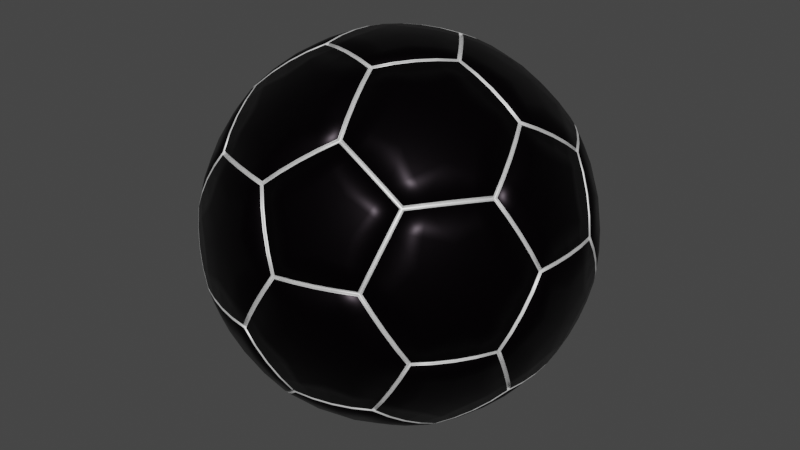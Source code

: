 # Source: darkball.blend  (saved by Blender 2.93.21; exported with 4.5.12 LTS)
import bpy
from mathutils import Matrix  # noqa: F401  (used for matrix-valued properties, if any)

bpy.ops.wm.read_factory_settings(use_empty=True)
scene = bpy.context.scene
scene.name = 'Scene'

# ---- collections
col_collection = bpy.data.collections.new('Collection'); scene.collection.children.link(col_collection)

# ---- materials (node trees are filled in below, after node groups)
mat_white = bpy.data.materials.new('White')
mat_white.use_transparent_shadow = False
mat_dark = bpy.data.materials.new('Dark')
mat_dark.use_transparent_shadow = False

# ---- material node trees
mat_white.use_nodes = True; mat_white.node_tree.nodes.clear()
_N = mat_white.node_tree.nodes; _L = mat_white.node_tree.links
n0 = _N.new('ShaderNodeBsdfPrincipled'); n0.name = 'Principled BSDF'; n0.location = (10, 300)
n0.distribution = 'GGX'
n0.subsurface_method = 'BURLEY'
n0.inputs[1].default_value = 0.5221
n0.inputs[3].default_value = 1.45
n0.inputs[27].default_value = (0.0, 0.0, 0.0, 1.0)
n0.inputs[28].default_value = 1.0
n1 = _N.new('ShaderNodeOutputMaterial'); n1.name = 'Material Output'; n1.location = (300, 300)
_L.new(n0.outputs[0], n1.inputs[0])
n1.is_active_output = True
mat_dark.use_nodes = True; mat_dark.node_tree.nodes.clear()
_N = mat_dark.node_tree.nodes; _L = mat_dark.node_tree.links
n0 = _N.new('ShaderNodeBsdfPrincipled'); n0.name = 'Principled BSDF'; n0.location = (10, 300)
n0.distribution = 'GGX'
n0.subsurface_method = 'BURLEY'
n0.inputs[0].default_value = (0.002579, 0.001071, 0.002459, 1.0)
n0.inputs[1].default_value = 0.8382
n0.inputs[2].default_value = 0.3382
n0.inputs[3].default_value = 1.45
n0.inputs[27].default_value = (0.0, 0.0, 0.0, 1.0)
n0.inputs[28].default_value = 1.0
n1 = _N.new('ShaderNodeOutputMaterial'); n1.name = 'Material Output'; n1.location = (300, 300)
_L.new(n0.outputs[0], n1.inputs[0])
n1.is_active_output = True

# ---- world
world_world = bpy.data.worlds.new('World'); scene.world = world_world
world_world.use_nodes = True; world_world.node_tree.nodes.clear()
_N = world_world.node_tree.nodes; _L = world_world.node_tree.links
n0 = _N.new('ShaderNodeOutputWorld'); n0.name = 'World Output'; n0.location = (300, 300)
n1 = _N.new('ShaderNodeBackground'); n1.name = 'Background'; n1.location = (10, 300)
n1.inputs[0].default_value = (0.05088, 0.05088, 0.05088, 1.0)
_L.new(n1.outputs[0], n0.inputs[0])
n0.is_active_output = True
world_world.color = (0.05088, 0.05088, 0.05088)
world_world.use_sun_shadow = False
world_world.sun_shadow_jitter_overblur = 0.0

# ---- meshes
me_icosphere = bpy.data.meshes.new('Icosphere')
me_icosphere.from_pydata([(-0.2991, -0.002835, -0.8139), (-0.2991, 0.002835, -0.8139), (-0.294, 2.328e-10, -0.8157), (-0.09511, 0.2835, -0.8139), (-0.08972, 0.2853, -0.8139), (-0.09086, 0.2796, -0.8157), (0.2403, 0.1781, -0.8139), (0.2436, 0.1735, -0.8139), (0.2379, 0.1728, -0.8157), (0.2436, -0.1735, -0.8139), (0.2403, -0.1781, -0.8139), (0.2379, -0.1728, -0.8157), (-0.09511, -0.2835, -0.8139), (-0.09086, -0.2796, -0.8157), (-0.08972, -0.2853, -0.8139), (0.7212, -0.1735, -0.4491), (0.7242, -0.1735, -0.4442), (0.7218, -0.1787, -0.4461), (0.7805, -0.347, -0.1491), (0.7791, -0.3516, -0.1461), (0.7779, -0.3516, -0.1521), (0.5751, -0.6323, -0.1461), (0.5712, -0.6351, -0.1491), (0.5747, -0.6312, -0.1521), (0.3888, -0.6351, -0.4442), (0.3879, -0.6323, -0.4491), (0.393, -0.6312, -0.4461), (0.4824, -0.347, -0.6315), (0.4839, -0.3516, -0.6278), (0.4791, -0.3516, -0.6315), (-0.1863, -0.5643, -0.6315), (-0.1809, -0.566, -0.6315), (-0.1848, -0.5688, -0.6278), (0.05786, -0.7395, -0.4491), (0.05879, -0.7423, -0.4442), (0.05304, -0.7417, -0.4461), (-0.0888, -0.8496, -0.1491), (-0.09362, -0.8496, -0.1461), (-0.09397, -0.8485, -0.1521), (-0.4236, -0.7423, -0.1461), (-0.4275, -0.7395, -0.1491), (-0.4227, -0.7417, -0.1521), (-0.4815, -0.5643, -0.4491), (-0.4788, -0.5688, -0.4461), (-0.4839, -0.566, -0.4442), (-0.5942, 0.002835, -0.6315), (-0.5942, -0.002835, -0.6315), (-0.5981, -2.328e-10, -0.6278), (-0.6854, -0.2835, -0.4491), (-0.6878, -0.2853, -0.4442), (-0.689, -0.2796, -0.4461), (-0.8354, -0.1781, -0.1491), (-0.8369, -0.1735, -0.1461), (-0.836, -0.1728, -0.1521), (-0.8369, 0.1735, -0.1461), (-0.8354, 0.1781, -0.1491), (-0.836, 0.1728, -0.1521), (-0.6854, 0.2835, -0.4491), (-0.689, 0.2796, -0.4461), (-0.6878, 0.2853, -0.4442), (-0.1809, 0.566, -0.6315), (-0.1863, 0.5643, -0.6315), (-0.1848, 0.5688, -0.6278), (-0.4815, 0.5643, -0.4491), (-0.4839, 0.566, -0.4442), (-0.4788, 0.5688, -0.4461), (-0.4275, 0.7395, -0.1491), (-0.4236, 0.7423, -0.1461), (-0.4227, 0.7417, -0.1521), (-0.09362, 0.8496, -0.1461), (-0.0888, 0.8496, -0.1491), (-0.09397, 0.8485, -0.1521), (0.05786, 0.7395, -0.4491), (0.05304, 0.7417, -0.4461), (0.05879, 0.7423, -0.4442), (0.7242, 0.1735, -0.4442), (0.7212, 0.1735, -0.4491), (0.7218, 0.1787, -0.4461), (0.4824, 0.347, -0.6315), (0.4791, 0.3516, -0.6315), (0.4839, 0.3516, -0.6278), (0.3879, 0.6323, -0.4491), (0.3888, 0.6351, -0.4442), (0.393, 0.6312, -0.4461), (0.5712, 0.6351, -0.1491), (0.5751, 0.6323, -0.1461), (0.5747, 0.6312, -0.1521), (0.7805, 0.347, -0.1491), (0.7779, 0.3516, -0.1521), (0.7791, 0.3516, -0.1461), (0.0888, -0.8496, 0.1491), (0.09362, -0.8496, 0.1461), (0.09397, -0.8485, 0.1521), (0.4236, -0.7423, 0.1461), (0.4275, -0.7395, 0.1491), (0.4227, -0.7417, 0.1521), (0.4839, -0.566, 0.4442), (0.4815, -0.5643, 0.4491), (0.4788, -0.5688, 0.4461), (0.1863, -0.5643, 0.6315), (0.1809, -0.566, 0.6315), (0.1848, -0.5688, 0.6278), (-0.05879, -0.7423, 0.4442), (-0.05304, -0.7417, 0.4461), (-0.05786, -0.7395, 0.4491), (-0.7805, -0.347, 0.1491), (-0.7791, -0.3516, 0.1461), (-0.7779, -0.3516, 0.1521), (-0.5751, -0.6323, 0.1461), (-0.5712, -0.6351, 0.1491), (-0.5747, -0.6312, 0.1521), (-0.3888, -0.6351, 0.4442), (-0.3879, -0.6323, 0.4491), (-0.393, -0.6312, 0.4461), (-0.4791, -0.3516, 0.6315), (-0.4824, -0.347, 0.6315), (-0.4839, -0.3516, 0.6278), (-0.7242, -0.1735, 0.4442), (-0.7218, -0.1787, 0.4461), (-0.7212, -0.1735, 0.4491), (-0.5712, 0.6351, 0.1491), (-0.5751, 0.6323, 0.1461), (-0.5747, 0.6312, 0.1521), (-0.7791, 0.3516, 0.1461), (-0.7805, 0.347, 0.1491), (-0.7779, 0.3516, 0.1521), (-0.7242, 0.1735, 0.4442), (-0.7212, 0.1735, 0.4491), (-0.7218, 0.1787, 0.4461), (-0.4824, 0.347, 0.6315), (-0.4791, 0.3516, 0.6315), (-0.4839, 0.3516, 0.6278), (-0.3888, 0.6351, 0.4442), (-0.393, 0.6312, 0.4461), (-0.3879, 0.6323, 0.4491), (0.4275, 0.7395, 0.1491), (0.4236, 0.7423, 0.1461), (0.4227, 0.7417, 0.1521), (0.09362, 0.8496, 0.1461), (0.0888, 0.8496, 0.1491), (0.09397, 0.8485, 0.1521), (-0.05879, 0.7423, 0.4442), (-0.05786, 0.7395, 0.4491), (-0.05304, 0.7417, 0.4461), (0.1809, 0.566, 0.6315), (0.1863, 0.5643, 0.6315), (0.1848, 0.5688, 0.6278), (0.4839, 0.566, 0.4442), (0.4788, 0.5688, 0.4461), (0.4815, 0.5643, 0.4491), (0.8354, -0.1781, 0.1491), (0.8369, -0.1735, 0.1461), (0.836, -0.1728, 0.1521), (0.8369, 0.1735, 0.1461), (0.8354, 0.1781, 0.1491), (0.836, 0.1728, 0.1521), (0.6878, 0.2853, 0.4442), (0.6854, 0.2835, 0.4491), (0.689, 0.2796, 0.4461), (0.5942, 0.002835, 0.6315), (0.5942, -0.002835, 0.6315), (0.5981, -2.328e-10, 0.6278), (0.6878, -0.2853, 0.4442), (0.689, -0.2796, 0.4461), (0.6854, -0.2835, 0.4491), (0.08972, -0.2853, 0.8139), (0.09511, -0.2835, 0.8139), (0.09086, -0.2796, 0.8157), (0.2991, -0.002835, 0.8139), (0.2991, 0.002835, 0.8139), (0.294, 2.328e-10, 0.8157), (0.09511, 0.2835, 0.8139), (0.08972, 0.2853, 0.8139), (0.09086, 0.2796, 0.8157), (-0.2403, 0.1781, 0.8139), (-0.2436, 0.1735, 0.8139), (-0.2379, 0.1728, 0.8157), (-0.2403, -0.1781, 0.8139), (-0.2379, -0.1728, 0.8157), (-0.2436, -0.1735, 0.8139), (-0.1147, -0.3192, -0.9116), (-0.3391, -0.01045, -0.9116), (-0.3234, 2.561e-10, -0.9157), (-0.09994, -0.3076, -0.9157), (-0.3391, 0.01045, -0.9116), (-0.1147, 0.3192, -0.9116), (-0.09994, 0.3076, -0.9157), (-0.09484, 0.3257, -0.9116), (0.2682, 0.2077, -0.9116), (0.2617, 0.1901, -0.9157), (0.2804, 0.1908, -0.9116), (0.2804, -0.1908, -0.9116), (0.2617, -0.1901, -0.9157), (0.2682, -0.2077, -0.9116), (-0.09484, -0.3257, -0.9116), (0.5431, -0.3817, -0.7109), (0.8058, -0.1908, -0.5103), (0.8073, -0.2063, -0.4989), (0.5456, -0.3964, -0.6988), (0.8168, -0.1908, -0.4925), (0.8788, -0.3817, -0.1678), (0.869, -0.3964, -0.1755), (0.8733, -0.3986, -0.1568), (0.6489, -0.7074, -0.1568), (0.6456, -0.704, -0.1755), (0.6345, -0.7178, -0.1678), (0.4339, -0.7178, -0.4925), (0.4457, -0.704, -0.4989), (0.4305, -0.7074, -0.5103), (0.5308, -0.3986, -0.7109), (-0.5397, -0.628, -0.5103), (-0.215, -0.628, -0.7109), (-0.2084, -0.6414, -0.6988), (-0.5318, -0.6414, -0.4989), (-0.1952, -0.6345, -0.7109), (0.0675, -0.8253, -0.5103), (0.05325, -0.8315, -0.4989), (0.0709, -0.8358, -0.4925), (-0.09144, -0.9537, -0.1678), (-0.1085, -0.949, -0.1755), (-0.1092, -0.9537, -0.1568), (-0.4722, -0.8358, -0.1568), (-0.4701, -0.8315, -0.1755), (-0.4866, -0.8253, -0.1678), (-0.5486, -0.6345, -0.4925), (-0.7641, 0.3192, -0.5103), (-0.6637, 0.01045, -0.7109), (-0.6744, 3.399e-10, -0.6988), (-0.7744, 0.3076, -0.4989), (-0.6637, -0.01045, -0.7109), (-0.7641, -0.3192, -0.5103), (-0.7744, -0.3076, -0.4989), (-0.7729, -0.3257, -0.4925), (-0.9353, -0.2077, -0.1678), (-0.9361, -0.1901, -0.1755), (-0.9408, -0.1908, -0.1568), (-0.9408, 0.1908, -0.1568), (-0.9361, 0.1901, -0.1755), (-0.9353, 0.2077, -0.1678), (-0.7729, 0.3257, -0.4925), (0.0675, 0.8253, -0.5103), (-0.1952, 0.6345, -0.7109), (-0.2084, 0.6414, -0.6988), (0.05325, 0.8315, -0.4989), (-0.215, 0.628, -0.7109), (-0.5397, 0.628, -0.5103), (-0.5318, 0.6414, -0.4989), (-0.5486, 0.6345, -0.4925), (-0.4866, 0.8253, -0.1678), (-0.4701, 0.8315, -0.1755), (-0.4722, 0.8358, -0.1568), (-0.1092, 0.9537, -0.1568), (-0.1085, 0.949, -0.1755), (-0.09144, 0.9537, -0.1678), (0.0709, 0.8358, -0.4925), (0.8788, 0.3817, -0.1678), (0.8168, 0.1908, -0.4925), (0.8073, 0.2063, -0.4989), (0.869, 0.3964, -0.1755), (0.8058, 0.1908, -0.5103), (0.5431, 0.3817, -0.7109), (0.5456, 0.3964, -0.6988), (0.5308, 0.3986, -0.7109), (0.4305, 0.7074, -0.5103), (0.4457, 0.704, -0.4989), (0.4339, 0.7178, -0.4925), (0.6345, 0.7178, -0.1678), (0.6456, 0.704, -0.1755), (0.6489, 0.7074, -0.1568), (0.8733, 0.3986, -0.1568), (-0.0709, -0.8358, 0.4925), (0.09144, -0.9537, 0.1678), (0.1085, -0.949, 0.1755), (-0.05325, -0.8315, 0.4989), (0.1092, -0.9537, 0.1568), (0.4722, -0.8358, 0.1568), (0.4701, -0.8315, 0.1755), (0.4866, -0.8253, 0.1678), (0.5486, -0.6345, 0.4925), (0.5318, -0.6414, 0.4989), (0.5397, -0.628, 0.5103), (0.215, -0.628, 0.7109), (0.2084, -0.6414, 0.6988), (0.1952, -0.6345, 0.7109), (-0.0675, -0.8253, 0.5103), (-0.8168, -0.1908, 0.4925), (-0.8788, -0.3817, 0.1678), (-0.869, -0.3964, 0.1755), (-0.8073, -0.2063, 0.4989), (-0.8733, -0.3986, 0.1568), (-0.6489, -0.7074, 0.1568), (-0.6456, -0.704, 0.1755), (-0.6345, -0.7178, 0.1678), (-0.4339, -0.7178, 0.4925), (-0.4457, -0.704, 0.4989), (-0.4305, -0.7074, 0.5103), (-0.5308, -0.3986, 0.7109), (-0.5456, -0.3964, 0.6988), (-0.5431, -0.3817, 0.7109), (-0.8058, -0.1908, 0.5103), (-0.4339, 0.7178, 0.4925), (-0.6345, 0.7178, 0.1678), (-0.6456, 0.704, 0.1755), (-0.4457, 0.704, 0.4989), (-0.6489, 0.7074, 0.1568), (-0.8733, 0.3986, 0.1568), (-0.869, 0.3964, 0.1755), (-0.8788, 0.3817, 0.1678), (-0.8168, 0.1908, 0.4925), (-0.8073, 0.2063, 0.4989), (-0.8058, 0.1908, 0.5103), (-0.5431, 0.3817, 0.7109), (-0.5456, 0.3964, 0.6988), (-0.5308, 0.3986, 0.7109), (-0.4305, 0.7074, 0.5103), (0.5486, 0.6345, 0.4925), (0.4866, 0.8253, 0.1678), (0.4701, 0.8315, 0.1755), (0.5318, 0.6414, 0.4989), (0.4722, 0.8358, 0.1568), (0.1092, 0.9537, 0.1568), (0.1085, 0.949, 0.1755), (0.09144, 0.9537, 0.1678), (-0.0709, 0.8358, 0.4925), (-0.05325, 0.8315, 0.4989), (-0.0675, 0.8253, 0.5103), (0.1952, 0.6345, 0.7109), (0.2084, 0.6414, 0.6988), (0.215, 0.628, 0.7109), (0.5397, 0.628, 0.5103), (0.7729, -0.3257, 0.4925), (0.9353, -0.2077, 0.1678), (0.9361, -0.1901, 0.1755), (0.7744, -0.3076, 0.4989), (0.9408, -0.1908, 0.1568), (0.9408, 0.1908, 0.1568), (0.9361, 0.1901, 0.1755), (0.9353, 0.2077, 0.1678), (0.7729, 0.3257, 0.4925), (0.7744, 0.3076, 0.4989), (0.7641, 0.3192, 0.5103), (0.6637, 0.01045, 0.7109), (0.6744, 3.731e-09, 0.6988), (0.6637, -0.01045, 0.7109), (0.7641, -0.3192, 0.5103), (-0.2682, -0.2077, 0.9116), (0.09484, -0.3257, 0.9116), (0.09994, -0.3076, 0.9157), (-0.2617, -0.1901, 0.9157), (0.1147, -0.3192, 0.9116), (0.3391, -0.01045, 0.9116), (0.3234, 2.561e-10, 0.9157), (0.3391, 0.01045, 0.9116), (0.1147, 0.3192, 0.9116), (0.09994, 0.3076, 0.9157), (0.09484, 0.3257, 0.9116), (-0.2682, 0.2077, 0.9116), (-0.2617, 0.1901, 0.9157), (-0.2804, 0.1908, 0.9116), (-0.2804, -0.1908, 0.9116)], [], [(121, 66, 248, 304), (81, 79, 262, 263), (155, 158, 339, 336), (3, 1, 184, 185), (67, 120, 301, 250), (77, 80, 261, 257), (156, 154, 337, 338), (13, 2, 182, 183), (102, 111, 293, 270), (78, 76, 259, 260), (152, 155, 336, 332), (0, 12, 180, 181), (112, 104, 284, 295), (88, 77, 257, 258), (153, 151, 334, 335), (40, 108, 290, 223), (75, 87, 255, 256), (163, 152, 332, 333), (109, 39, 221, 292), (71, 73, 243, 252), (150, 162, 330, 331), (106, 51, 233, 289), (74, 70, 253, 254), (146, 148, 318, 327), (52, 105, 286, 235), (68, 71, 252, 249), (149, 145, 328, 329), (162, 96, 278, 330), (69, 67, 250, 251), (143, 146, 327, 324), (97, 164, 344, 280), (0, 1, 2), (3, 4, 5), (6, 7, 8), (9, 10, 11), (12, 13, 14), (15, 16, 17), (18, 19, 20), (21, 22, 23), (24, 25, 26), (27, 28, 29), (30, 31, 32), (33, 34, 35), (36, 37, 38), (39, 40, 41), (42, 43, 44), (45, 46, 47), (48, 49, 50), (51, 52, 53), (54, 55, 56), (57, 58, 59), (60, 61, 62), (63, 64, 65), (66, 67, 68), (69, 70, 71), (72, 73, 74), (75, 76, 77), (78, 79, 80), (81, 82, 83), (84, 85, 86), (87, 88, 89), (90, 91, 92), (93, 94, 95), (96, 97, 98), (99, 100, 101), (102, 103, 104), (105, 106, 107), (108, 109, 110), (111, 112, 113), (114, 115, 116), (117, 118, 119), (120, 121, 122), (123, 124, 125), (126, 127, 128), (129, 130, 131), (132, 133, 134), (135, 136, 137), (138, 139, 140), (141, 142, 143), (144, 145, 146), (147, 148, 149), (150, 151, 152), (153, 154, 155), (156, 157, 158), (159, 160, 161), (162, 163, 164), (165, 166, 167), (168, 169, 170), (171, 172, 173), (174, 175, 176), (177, 178, 179), (12, 0, 2, 13), (1, 3, 5, 2), (4, 6, 8, 5), (7, 9, 11, 8), (10, 14, 13, 11), (27, 15, 17, 28), (16, 18, 20, 17), (19, 21, 23, 20), (22, 24, 26, 23), (25, 29, 28, 26), (42, 30, 32, 43), (31, 33, 35, 32), (34, 36, 38, 35), (37, 39, 41, 38), (40, 44, 43, 41), (57, 45, 47, 58), (46, 48, 50, 47), (49, 51, 53, 50), (52, 54, 56, 53), (55, 59, 58, 56), (72, 60, 62, 73), (61, 63, 65, 62), (64, 66, 68, 65), (67, 69, 71, 68), (70, 74, 73, 71), (87, 75, 77, 88), (76, 78, 80, 77), (79, 81, 83, 80), (82, 84, 86, 83), (85, 89, 88, 86), (102, 90, 92, 103), (91, 93, 95, 92), (94, 96, 98, 95), (97, 99, 101, 98), (100, 104, 103, 101), (117, 105, 107, 118), (106, 108, 110, 107), (109, 111, 113, 110), (112, 114, 116, 113), (115, 119, 118, 116), (132, 120, 122, 133), (121, 123, 125, 122), (124, 126, 128, 125), (127, 129, 131, 128), (130, 134, 133, 131), (147, 135, 137, 148), (136, 138, 140, 137), (139, 141, 143, 140), (142, 144, 146, 143), (145, 149, 148, 146), (162, 150, 152, 163), (151, 153, 155, 152), (154, 156, 158, 155), (157, 159, 161, 158), (160, 164, 163, 161), (177, 165, 167, 178), (166, 168, 170, 167), (169, 171, 173, 170), (172, 174, 176, 173), (175, 179, 178, 176), (45, 1, 0, 46), (14, 31, 30, 12), (44, 49, 48, 42), (9, 27, 29, 10), (24, 34, 33, 25), (75, 16, 15, 76), (6, 79, 78, 7), (60, 4, 3, 61), (59, 64, 63, 57), (74, 82, 81, 72), (90, 37, 36, 91), (21, 94, 93, 22), (150, 19, 18, 151), (89, 154, 153, 87), (164, 97, 96, 162), (105, 52, 51, 106), (39, 109, 108, 40), (104, 112, 111, 102), (120, 67, 66, 121), (54, 124, 123, 55), (119, 127, 126, 117), (135, 85, 84, 136), (69, 139, 138, 70), (134, 142, 141, 132), (149, 157, 156, 147), (165, 100, 99, 166), (159, 169, 168, 160), (179, 115, 114, 177), (174, 130, 129, 175), (171, 145, 144, 172), (65, 68, 249, 246), (194, 193, 209, 208, 215, 214), (188, 187, 241, 240, 263, 262), (197, 201, 204, 207, 198), (196, 195, 191, 190, 260, 259), (212, 216, 219, 222, 213), (218, 217, 206, 205, 275, 274), (203, 202, 331, 330, 278, 277), (233, 232, 224, 223, 290, 289), (248, 247, 239, 238, 305, 304), (266, 265, 254, 253, 320, 319), (227, 231, 234, 237, 228), (242, 246, 249, 252, 243), (257, 261, 264, 267, 258), (272, 276, 279, 282, 273), (296, 295, 284, 283, 346, 345), (287, 291, 294, 297, 288), (302, 306, 309, 312, 303), (317, 321, 324, 327, 318), (332, 336, 339, 342, 333), (185, 184, 226, 225, 245, 244), (200, 199, 256, 255, 335, 334), (221, 220, 271, 270, 293, 292), (236, 235, 286, 285, 308, 307), (251, 250, 301, 300, 323, 322), (269, 268, 316, 315, 338, 337), (281, 280, 344, 343, 350, 349), (311, 310, 299, 298, 359, 358), (326, 325, 314, 313, 356, 355), (341, 340, 329, 328, 353, 352), (347, 351, 354, 357, 348), (182, 186, 189, 192, 183), (181, 180, 211, 210, 230, 229), (2, 5, 186, 182), (159, 157, 340, 341), (80, 83, 264, 261), (124, 54, 236, 307), (6, 4, 187, 188), (158, 161, 342, 339), (84, 82, 265, 266), (55, 123, 305, 238), (5, 8, 189, 186), (164, 160, 343, 344), (83, 86, 267, 264), (127, 119, 299, 310), (9, 7, 190, 191), (161, 163, 333, 342), (89, 85, 268, 269), (117, 126, 308, 285), (8, 11, 192, 189), (165, 177, 345, 346), (86, 88, 258, 267), (85, 135, 316, 268), (14, 10, 193, 194), (178, 167, 347, 348), (90, 102, 270, 271), (136, 84, 266, 319), (11, 13, 183, 192), (168, 166, 349, 350), (103, 92, 272, 273), (139, 69, 251, 322), (15, 27, 195, 196), (167, 170, 351, 347), (93, 91, 274, 275), (70, 138, 320, 253), (28, 17, 197, 198), (171, 169, 352, 353), (92, 95, 276, 272), (142, 134, 314, 325), (18, 16, 199, 200), (170, 173, 354, 351), (96, 94, 277, 278), (132, 141, 323, 300), (17, 20, 201, 197), (174, 172, 355, 356), (95, 98, 279, 276), (157, 149, 329, 340), (21, 19, 202, 203), (173, 176, 357, 354), (99, 97, 280, 281), (147, 156, 338, 315), (20, 23, 204, 201), (179, 175, 358, 359), (98, 101, 282, 279), (100, 165, 346, 283), (24, 22, 205, 206), (176, 178, 348, 357), (104, 100, 283, 284), (166, 99, 281, 349), (23, 26, 207, 204), (1, 45, 226, 184), (101, 103, 273, 282), (169, 159, 341, 352), (29, 25, 208, 209), (46, 0, 181, 229), (105, 117, 285, 286), (160, 168, 350, 343), (26, 28, 198, 207), (31, 14, 194, 214), (118, 107, 287, 288), (115, 179, 359, 298), (30, 42, 210, 211), (12, 30, 211, 180), (108, 106, 289, 290), (177, 114, 296, 345), (43, 32, 212, 213), (49, 44, 224, 232), (107, 110, 291, 287), (130, 174, 356, 313), (33, 31, 214, 215), (42, 48, 230, 210), (111, 109, 292, 293), (175, 129, 311, 358), (32, 35, 216, 212), (27, 9, 191, 195), (110, 113, 294, 291), (145, 171, 353, 328), (36, 34, 217, 218), (10, 29, 209, 193), (114, 112, 295, 296), (172, 144, 326, 355), (35, 38, 219, 216), (34, 24, 206, 217), (113, 116, 297, 294), (39, 37, 220, 221), (25, 33, 215, 208), (119, 115, 298, 299), (38, 41, 222, 219), (16, 75, 256, 199), (116, 118, 288, 297), (44, 40, 223, 224), (76, 15, 196, 259), (120, 132, 300, 301), (41, 43, 213, 222), (79, 6, 188, 262), (133, 122, 302, 303), (45, 57, 225, 226), (7, 78, 260, 190), (123, 121, 304, 305), (58, 47, 227, 228), (4, 60, 241, 187), (122, 125, 306, 302), (48, 46, 229, 230), (61, 3, 185, 244), (126, 124, 307, 308), (47, 50, 231, 227), (64, 59, 239, 247), (125, 128, 309, 306), (51, 49, 232, 233), (57, 63, 245, 225), (129, 127, 310, 311), (50, 53, 234, 231), (82, 74, 254, 265), (128, 131, 312, 309), (54, 52, 235, 236), (72, 81, 263, 240), (134, 130, 313, 314), (53, 56, 237, 234), (37, 90, 271, 220), (131, 133, 303, 312), (59, 55, 238, 239), (91, 36, 218, 274), (135, 147, 315, 316), (56, 58, 228, 237), (94, 21, 203, 277), (148, 137, 317, 318), (60, 72, 240, 241), (22, 93, 275, 205), (138, 136, 319, 320), (73, 62, 242, 243), (19, 150, 331, 202), (137, 140, 321, 317), (63, 61, 244, 245), (151, 18, 200, 334), (141, 139, 322, 323), (62, 65, 246, 242), (154, 89, 269, 337), (140, 143, 324, 321), (66, 64, 247, 248), (87, 153, 335, 255), (144, 142, 325, 326)])
me_icosphere.polygons.foreach_set('use_smooth', [True] * 362)
me_icosphere.polygons.foreach_set('material_index', [0, 0, 0, 0, 0, 0, 0, 0, 0, 0, 0, 0, 0, 0, 0, 0, 0, 0, 0, 0, 0, 0, 0, 0, 0, 0, 0, 0, 0, 0, 0, 0, 0, 0, 0, 0, 0, 0, 0, 0, 0, 0, 0, 0, 0, 0, 0, 0, 0, 0, 0, 0, 0, 0, 0, 0, 0, 0, 0, 0, 0, 0, 0, 0, 0, 0, 0, 0, 0, 0, 0, 0, 0, 0, 0, 0, 0, 0, 0, 0, 0, 0, 0, 0, 0, 0, 0, 0, 0, 0, 0, 0, 0, 0, 0, 0, 0, 0, 0, 0, 0, 0, 0, 0, 0, 0, 0, 0, 0, 0, 0, 0, 0, 0, 0, 0, 0, 0, 0, 0, 0, 0, 0, 0, 0, 0, 0, 0, 0, 0, 0, 0, 0, 0, 0, 0, 0, 0, 0, 0, 0, 0, 0, 0, 0, 0, 0, 0, 0, 0, 0, 0, 0, 0, 0, 0, 0, 0, 0, 0, 0, 0, 0, 0, 0, 0, 0, 0, 0, 0, 0, 0, 0, 0, 0, 0, 0, 0, 0, 0, 0, 0, 1, 1, 1, 1, 1, 1, 1, 1, 1, 1, 1, 1, 1, 1, 1, 1, 1, 1, 1, 1, 1, 1, 1, 1, 1, 1, 1, 1, 1, 1, 1, 1, 0, 0, 0, 0, 0, 0, 0, 0, 0, 0, 0, 0, 0, 0, 0, 0, 0, 0, 0, 0, 0, 0, 0, 0, 0, 0, 0, 0, 0, 0, 0, 0, 0, 0, 0, 0, 0, 0, 0, 0, 0, 0, 0, 0, 0, 0, 0, 0, 0, 0, 0, 0, 0, 0, 0, 0, 0, 0, 0, 0, 0, 0, 0, 0, 0, 0, 0, 0, 0, 0, 0, 0, 0, 0, 0, 0, 0, 0, 0, 0, 0, 0, 0, 0, 0, 0, 0, 0, 0, 0, 0, 0, 0, 0, 0, 0, 0, 0, 0, 0, 0, 0, 0, 0, 0, 0, 0, 0, 0, 0, 0, 0, 0, 0, 0, 0, 0, 0, 0, 0, 0, 0, 0, 0, 0, 0, 0, 0, 0, 0, 0, 0, 0, 0, 0, 0, 0, 0, 0, 0, 0, 0, 0, 0, 0, 0, 0, 0])
_uv = me_icosphere.uv_layers.new(name='UVMap')
_uv.uv.foreach_set('vector', [0.6973, 0.2619, 0.6673, 0.2099, 0.6673, 0.2099, 0.6973, 0.2619, 0.5155, 0.1569, 0.4855, 0.105, 0.4855, 0.105, 0.5155, 0.1569, 0.3936, 0.263, 0.4236, 0.3149, 0.4236, 0.3149, 0.3936, 0.263, 0.6973, 0.05301, 0.7573, 0.05301, 0.7573, 0.05301, 0.6973, 0.05301, 0.6664, 0.2105, 0.6964, 0.2624, 0.6964, 0.2624, 0.6664, 0.2105, 0.3946, 0.1575, 0.4247, 0.1059, 0.4247, 0.1059, 0.3946, 0.1575, 0.4245, 0.3144, 0.3945, 0.2624, 0.3945, 0.2624, 0.4245, 0.3144, 0.939, 0.05249, 0.8792, 0.05249, 0.8792, 0.05249, 0.939, 0.05249, 0.1209, 0.3144, 0.06091, 0.3144, 0.06091, 0.3144, 0.1209, 0.3144, 0.4236, 0.105, 0.3936, 0.1569, 0.3936, 0.1569, 0.4236, 0.105, 0.3337, 0.263, 0.3936, 0.263, 0.3936, 0.263, 0.3337, 0.263, 0.8791, 0.05301, 0.9391, 0.05301, 0.9391, 0.05301, 0.8791, 0.05301, 0.06091, 0.3154, 0.1209, 0.3154, 0.1209, 0.3154, 0.06091, 0.3154, 0.4246, 0.2094, 0.3946, 0.1575, 0.3946, 0.1575, 0.4246, 0.2094, 0.3936, 0.2619, 0.3336, 0.2619, 0.3336, 0.2619, 0.3936, 0.2619, 0.9691, 0.2099, 0.9391, 0.2619, 0.9391, 0.2619, 0.9691, 0.2099, 0.3936, 0.158, 0.4236, 0.2099, 0.4236, 0.2099, 0.3936, 0.158, 0.3041, 0.3149, 0.3337, 0.263, 0.3337, 0.263, 0.3041, 0.3149, 0.9395, 0.2622, 0.9695, 0.2102, 0.9695, 0.2102, 0.9395, 0.2622, 0.6064, 0.2094, 0.5764, 0.1575, 0.5764, 0.1575, 0.6064, 0.2094, 0.3327, 0.2624, 0.3027, 0.3144, 0.3027, 0.3144, 0.3327, 0.2624, 0.8791, 0.2619, 0.8491, 0.2099, 0.8491, 0.2099, 0.8791, 0.2619, 0.5755, 0.158, 0.6055, 0.2099, 0.6055, 0.2099, 0.5755, 0.158, 0.5753, 0.3664, 0.4859, 0.3149, 0.4859, 0.3149, 0.5753, 0.3664, 0.8482, 0.2105, 0.8782, 0.2624, 0.8782, 0.2624, 0.8482, 0.2105, 0.6663, 0.2094, 0.6064, 0.2094, 0.6064, 0.2094, 0.6663, 0.2094, 0.4853, 0.3152, 0.5753, 0.3671, 0.5753, 0.3671, 0.4853, 0.3152, 0.3027, 0.3144, 0.2427, 0.3144, 0.2427, 0.3144, 0.3027, 0.3144, 0.6064, 0.2105, 0.6664, 0.2105, 0.6664, 0.2105, 0.6064, 0.2105, 0.6054, 0.3149, 0.5753, 0.3664, 0.5753, 0.3664, 0.6054, 0.3149, 0.2427, 0.3154, 0.3027, 0.3154, 0.3027, 0.3154, 0.2427, 0.3154, 0.8791, 0.05301, 0.8786, 0.05275, 0.8792, 0.05249, 0.6973, 0.05301, 0.6968, 0.05275, 0.6974, 0.05249, 0.5155, 0.05301, 0.515, 0.05275, 0.5156, 0.05249, 0.2126, 0.05255, 0.2123, 0.05275, 0.2117, 0.05249, 0.9391, 0.05301, 0.939, 0.05249, 0.9395, 0.05275, 0.3336, 0.1569, 0.3336, 0.1575, 0.3331, 0.1571, 0.3036, 0.2099, 0.3027, 0.2105, 0.3026, 0.2094, 0.2427, 0.2105, 0.2418, 0.2099, 0.2427, 0.2094, 0.2118, 0.158, 0.2118, 0.1569, 0.2128, 0.1575, 0.3036, 0.105, 0.3032, 0.1053, 0.3032, 0.1047, 0.9691, 0.105, 0.9695, 0.1047, 0.9695, 0.1053, 0.1518, 0.1569, 0.1518, 0.1575, 0.1513, 0.1571, 0.1218, 0.2099, 0.1209, 0.2105, 0.123, 0.2094, 0.9699, 0.2104, 0.9695, 0.2102, 0.9695, 0.2096, 0.9391, 0.1569, 0.9396, 0.1571, 0.9391, 0.1575, 0.8483, 0.1045, 0.8486, 0.1047, 0.8487, 0.1053, 0.8791, 0.1569, 0.8791, 0.1575, 0.8786, 0.1571, 0.8491, 0.2099, 0.8482, 0.2105, 0.8481, 0.2094, 0.7882, 0.2105, 0.7873, 0.2099, 0.7882, 0.2094, 0.7573, 0.1569, 0.7582, 0.1575, 0.7573, 0.158, 0.6665, 0.1045, 0.6668, 0.1052, 0.6669, 0.1053, 0.6973, 0.1569, 0.6973, 0.1575, 0.6968, 0.1571, 0.6673, 0.2099, 0.6664, 0.2105, 0.6663, 0.2094, 0.6064, 0.2105, 0.6055, 0.2099, 0.6064, 0.2094, 0.5755, 0.1569, 0.5764, 0.1575, 0.5755, 0.158, 0.3936, 0.158, 0.3936, 0.1569, 0.3946, 0.1575, 0.4847, 0.1045, 0.485, 0.1047, 0.4851, 0.1053, 0.5155, 0.1569, 0.5155, 0.1575, 0.5149, 0.1571, 0.4855, 0.2099, 0.4845, 0.2105, 0.4845, 0.2094, 0.4236, 0.2099, 0.4246, 0.2094, 0.4245, 0.2105, 0.1509, 0.2624, 0.1518, 0.2619, 0.1519, 0.263, 0.2118, 0.2619, 0.2127, 0.2624, 0.2118, 0.263, 0.2427, 0.3144, 0.2427, 0.3154, 0.2418, 0.3149, 0.1517, 0.3679, 0.1514, 0.3671, 0.1513, 0.367, 0.1209, 0.3144, 0.1214, 0.3146, 0.1209, 0.3149, 0.8782, 0.2624, 0.8791, 0.2619, 0.877, 0.263, 0.9391, 0.2619, 0.9395, 0.2622, 0.939, 0.2624, 0.06091, 0.3144, 0.06091, 0.3149, 0.0604, 0.3146, 0.879, 0.3679, 0.8786, 0.3677, 0.8786, 0.367, 0.8482, 0.3144, 0.8487, 0.3146, 0.8482, 0.3149, 0.6964, 0.2624, 0.6973, 0.2619, 0.6974, 0.263, 0.7573, 0.2619, 0.7582, 0.2624, 0.7573, 0.263, 0.7882, 0.3144, 0.7882, 0.3154, 0.7872, 0.3149, 0.7582, 0.3674, 0.7577, 0.3677, 0.7578, 0.367, 0.6664, 0.3144, 0.6669, 0.3146, 0.6664, 0.3149, 0.5145, 0.2624, 0.5155, 0.2619, 0.5155, 0.263, 0.5755, 0.2619, 0.5764, 0.2624, 0.5754, 0.263, 0.6064, 0.3144, 0.6064, 0.3154, 0.6054, 0.3149, 0.5764, 0.3674, 0.5759, 0.3677, 0.576, 0.367, 0.4845, 0.3144, 0.4851, 0.3146, 0.4845, 0.3149, 0.3327, 0.2624, 0.3336, 0.2619, 0.3337, 0.263, 0.3936, 0.2619, 0.3945, 0.2624, 0.3936, 0.263, 0.4245, 0.3144, 0.4245, 0.3154, 0.4236, 0.3149, 0.3335, 0.3679, 0.3332, 0.3677, 0.3331, 0.367, 0.3027, 0.3144, 0.3032, 0.3146, 0.3027, 0.3149, 0.1209, 0.4194, 0.1214, 0.4196, 0.1208, 0.4199, 0.3027, 0.4194, 0.3032, 0.4196, 0.3026, 0.4199, 0.6056, 0.4198, 0.6064, 0.4199, 0.6065, 0.4199, 0.7874, 0.4198, 0.7877, 0.4196, 0.7883, 0.4199, 0.06091, 0.4194, 0.06103, 0.4199, 0.06046, 0.4196, 0.9391, 0.05301, 0.8791, 0.05301, 0.8792, 0.05249, 0.939, 0.05249, 0.7573, 0.05301, 0.6973, 0.05301, 0.6974, 0.05249, 0.7572, 0.05249, 0.5755, 0.05301, 0.5155, 0.05301, 0.5156, 0.05249, 0.5753, 0.05249, 0.3936, 0.05301, 0.3336, 0.05301, 0.3338, 0.05249, 0.3935, 0.05249, 0.2118, 0.05301, 0.1518, 0.05301, 0.1519, 0.05249, 0.2117, 0.05249, 0.3036, 0.105, 0.3336, 0.1569, 0.3331, 0.1571, 0.3032, 0.1053, 0.3336, 0.158, 0.3036, 0.2099, 0.3026, 0.2094, 0.3323, 0.1575, 0.3027, 0.2105, 0.2427, 0.2105, 0.2427, 0.2094, 0.3026, 0.2094, 0.2418, 0.2099, 0.2118, 0.158, 0.2128, 0.1575, 0.2427, 0.2094, 0.2118, 0.1569, 0.2418, 0.105, 0.2429, 0.1059, 0.2128, 0.1575, 0.9391, 0.1569, 0.9691, 0.105, 0.9618, 0.1059, 0.9317, 0.1575, 0.1218, 0.105, 0.1518, 0.1569, 0.1513, 0.1571, 0.1214, 0.1053, 0.1518, 0.158, 0.1218, 0.2099, 0.123, 0.2094, 0.1577, 0.1575, 0.1209, 0.2105, 0.06091, 0.2105, 0.06822, 0.2094, 0.123, 0.2094, 0.065, 0.2097, 0.935, 0.1577, 0.9317, 0.1575, 0.06822, 0.2094, 0.7573, 0.1569, 0.7873, 0.105, 0.7884, 0.1059, 0.7582, 0.1575, 0.8491, 0.105, 0.8791, 0.1569, 0.8786, 0.1571, 0.8487, 0.1053, 0.8791, 0.158, 0.8491, 0.2099, 0.8481, 0.2094, 0.8777, 0.1575, 0.8482, 0.2105, 0.7882, 0.2105, 0.7882, 0.2094, 0.8481, 0.2094, 0.7873, 0.2099, 0.7573, 0.158, 0.7582, 0.1575, 0.7882, 0.2094, 0.5755, 0.1569, 0.6055, 0.105, 0.6065, 0.1059, 0.5764, 0.1575, 0.6673, 0.105, 0.6973, 0.1569, 0.6968, 0.1571, 0.6669, 0.1053, 0.6973, 0.158, 0.6673, 0.2099, 0.6663, 0.2094, 0.6959, 0.1575, 0.6664, 0.2105, 0.6064, 0.2105, 0.6064, 0.2094, 0.6663, 0.2094, 0.6055, 0.2099, 0.5755, 0.158, 0.5764, 0.1575, 0.6064, 0.2094, 0.4236, 0.2099, 0.3936, 0.158, 0.3946, 0.1575, 0.4246, 0.2094, 0.3936, 0.1569, 0.4236, 0.105, 0.4247, 0.1059, 0.3946, 0.1575, 0.4855, 0.105, 0.5155, 0.1569, 0.5149, 0.1571, 0.4851, 0.1053, 0.5155, 0.158, 0.4855, 0.2099, 0.4845, 0.2094, 0.5141, 0.1575, 0.4845, 0.2105, 0.4245, 0.2105, 0.4246, 0.2094, 0.4845, 0.2094, 0.1209, 0.3144, 0.1509, 0.2624, 0.1519, 0.263, 0.1223, 0.3149, 0.1518, 0.2619, 0.2118, 0.2619, 0.2118, 0.263, 0.1519, 0.263, 0.2127, 0.2624, 0.2427, 0.3144, 0.2418, 0.3149, 0.2118, 0.263, 0.2427, 0.3154, 0.2127, 0.3674, 0.2116, 0.3664, 0.2418, 0.3149, 0.2117, 0.3671, 0.1217, 0.3152, 0.1223, 0.3149, 0.2116, 0.3664, 0.8482, 0.3144, 0.8782, 0.2624, 0.877, 0.263, 0.8423, 0.3149, 0.8791, 0.2619, 0.9391, 0.2619, 0.9318, 0.263, 0.877, 0.263, 0.03091, 0.2624, 0.06091, 0.3144, 0.0604, 0.3146, 0.03051, 0.2628, 0.06091, 0.3154, 0.03091, 0.3674, 0.03822, 0.3664, 0.06834, 0.3149, 0.03439, 0.3671, 0.8444, 0.3152, 0.8423, 0.3149, 0.03822, 0.3664, 0.6664, 0.3144, 0.6964, 0.2624, 0.6974, 0.263, 0.6678, 0.3149, 0.6973, 0.2619, 0.7573, 0.2619, 0.7573, 0.263, 0.6974, 0.263, 0.7582, 0.2624, 0.7882, 0.3144, 0.7872, 0.3149, 0.7573, 0.263, 0.7882, 0.3154, 0.7582, 0.3674, 0.7571, 0.3664, 0.7872, 0.3149, 0.7571, 0.3671, 0.6671, 0.3152, 0.6678, 0.3149, 0.7571, 0.3664, 0.4845, 0.3144, 0.5145, 0.2624, 0.5155, 0.263, 0.4859, 0.3149, 0.5155, 0.2619, 0.5755, 0.2619, 0.5754, 0.263, 0.5155, 0.263, 0.5764, 0.2624, 0.6064, 0.3144, 0.6054, 0.3149, 0.5754, 0.263, 0.6064, 0.3154, 0.5764, 0.3674, 0.5753, 0.3664, 0.6054, 0.3149, 0.5753, 0.3671, 0.4853, 0.3152, 0.4859, 0.3149, 0.5753, 0.3664, 0.3027, 0.3144, 0.3327, 0.2624, 0.3337, 0.263, 0.3041, 0.3149, 0.3336, 0.2619, 0.3936, 0.2619, 0.3936, 0.263, 0.3337, 0.263, 0.3945, 0.2624, 0.4245, 0.3144, 0.4236, 0.3149, 0.3936, 0.263, 0.4245, 0.3154, 0.3945, 0.3674, 0.3935, 0.3664, 0.4236, 0.3149, 0.3935, 0.3671, 0.3035, 0.3152, 0.3041, 0.3149, 0.3935, 0.3664, 0.06091, 0.4194, 0.1209, 0.4194, 0.1208, 0.4199, 0.06103, 0.4199, 0.2427, 0.4194, 0.3027, 0.4194, 0.3026, 0.4199, 0.2428, 0.4199, 0.4245, 0.4194, 0.4845, 0.4194, 0.4844, 0.4199, 0.4247, 0.4199, 0.6064, 0.4194, 0.6664, 0.4194, 0.6662, 0.4199, 0.6065, 0.4199, 0.7882, 0.4194, 0.8482, 0.4194, 0.8481, 0.4199, 0.7883, 0.4199, 0.8486, 0.1047, 0.8786, 0.05275, 0.8791, 0.05301, 0.8491, 0.105, 0.9395, 0.05275, 0.9695, 0.1047, 0.9691, 0.105, 0.9391, 0.05301, 0.9391, 0.158, 0.8791, 0.158, 0.8791, 0.1569, 0.9391, 0.1569, 0.2123, 0.05275, 0.2423, 0.1047, 0.2418, 0.105, 0.2118, 0.05301, 0.2118, 0.158, 0.1518, 0.158, 0.1518, 0.1569, 0.2118, 0.1569, 0.3936, 0.158, 0.3336, 0.158, 0.3336, 0.1569, 0.3936, 0.1569, 0.5155, 0.05301, 0.4855, 0.105, 0.485, 0.1047, 0.515, 0.05275, 0.6668, 0.1047, 0.6968, 0.05275, 0.6973, 0.05301, 0.6673, 0.105, 0.7573, 0.158, 0.6973, 0.158, 0.6973, 0.1569, 0.7573, 0.1569, 0.5755, 0.158, 0.5155, 0.158, 0.5155, 0.1569, 0.5755, 0.1569, 0.1509, 0.2624, 0.1209, 0.2105, 0.1218, 0.2099, 0.1518, 0.2619, 0.2427, 0.2105, 0.2127, 0.2624, 0.2118, 0.2619, 0.2418, 0.2099, 0.3327, 0.2624, 0.3027, 0.2105, 0.3036, 0.2099, 0.3336, 0.2619, 0.4245, 0.2105, 0.3945, 0.2624, 0.3936, 0.2619, 0.4236, 0.2099, 0.3027, 0.3154, 0.2427, 0.3154, 0.2427, 0.3144, 0.3027, 0.3144, 0.8782, 0.2624, 0.8482, 0.2105, 0.8491, 0.2099, 0.8791, 0.2619, 0.9695, 0.2102, 0.9395, 0.2622, 0.9391, 0.2619, 0.9691, 0.2099, 0.1209, 0.3154, 0.06091, 0.3154, 0.06091, 0.3144, 0.1209, 0.3144, 0.6964, 0.2624, 0.6664, 0.2105, 0.6673, 0.2099, 0.6973, 0.2619, 0.7882, 0.2105, 0.7582, 0.2624, 0.7573, 0.2619, 0.7873, 0.2099, 0.8482, 0.3154, 0.7882, 0.3154, 0.7882, 0.3144, 0.8482, 0.3144, 0.5145, 0.2624, 0.4845, 0.2105, 0.4855, 0.2099, 0.5155, 0.2619, 0.6064, 0.2105, 0.5764, 0.2624, 0.5755, 0.2619, 0.6055, 0.2099, 0.6664, 0.3154, 0.6064, 0.3154, 0.6064, 0.3144, 0.6664, 0.3144, 0.4845, 0.3154, 0.4245, 0.3154, 0.4245, 0.3144, 0.4845, 0.3144, 0.1209, 0.4194, 0.1509, 0.3674, 0.1514, 0.3677, 0.1214, 0.4196, 0.3332, 0.3677, 0.3032, 0.4196, 0.3027, 0.4194, 0.3327, 0.3674, 0.8482, 0.4194, 0.8782, 0.3674, 0.8786, 0.3677, 0.8486, 0.4196, 0.7877, 0.4196, 0.7577, 0.3677, 0.7582, 0.3674, 0.7882, 0.4194, 0.6059, 0.4196, 0.5759, 0.3677, 0.5764, 0.3674, 0.6064, 0.4194, 0.6959, 0.1575, 0.6663, 0.2094, 0.6663, 0.2094, 0.6959, 0.1575, 0.1518, 0.05301, 0.2118, 0.05301, 0.2418, 0.105, 0.2118, 0.1569, 0.1518, 0.1569, 0.1218, 0.105, 0.5155, 0.05301, 0.5755, 0.05301, 0.6055, 0.105, 0.5755, 0.1569, 0.5155, 0.1569, 0.4855, 0.105, 0.3323, 0.1575, 0.3026, 0.2094, 0.2427, 0.2094, 0.2128, 0.1575, 0.2429, 0.1059, 0.3336, 0.1569, 0.3036, 0.105, 0.3336, 0.05301, 0.3936, 0.05301, 0.4236, 0.105, 0.3936, 0.1569, 0.9618, 0.1059, 0.1577, 0.1575, 0.123, 0.2094, 0.06822, 0.2094, 0.9317, 0.1575, 0.1218, 0.2099, 0.1518, 0.158, 0.2118, 0.158, 0.2418, 0.2099, 0.2118, 0.2619, 0.1518, 0.2619, 0.2427, 0.2105, 0.3027, 0.2105, 0.3327, 0.2624, 0.3027, 0.3144, 0.2427, 0.3144, 0.2127, 0.2624, 0.8491, 0.2099, 0.8791, 0.158, 0.9391, 0.158, 0.9691, 0.2099, 0.9391, 0.2619, 0.8791, 0.2619, 0.6673, 0.2099, 0.6973, 0.158, 0.7573, 0.158, 0.7873, 0.2099, 0.7573, 0.2619, 0.6973, 0.2619, 0.4855, 0.2099, 0.5155, 0.158, 0.5755, 0.158, 0.6055, 0.2099, 0.5755, 0.2619, 0.5155, 0.2619, 0.7884, 0.1059, 0.8777, 0.1575, 0.8481, 0.2094, 0.7882, 0.2094, 0.7582, 0.1575, 0.6065, 0.1059, 0.6959, 0.1575, 0.6663, 0.2094, 0.6064, 0.2094, 0.5764, 0.1575, 0.3946, 0.1575, 0.4247, 0.1059, 0.5141, 0.1575, 0.4845, 0.2094, 0.4246, 0.2094, 0.1519, 0.263, 0.2118, 0.263, 0.2418, 0.3149, 0.2116, 0.3664, 0.1223, 0.3149, 0.03091, 0.3674, 0.06091, 0.3154, 0.1209, 0.3154, 0.1509, 0.3674, 0.1209, 0.4194, 0.06091, 0.4194, 0.877, 0.263, 0.9318, 0.263, 0.06834, 0.3149, 0.03822, 0.3664, 0.8423, 0.3149, 0.6974, 0.263, 0.7573, 0.263, 0.7872, 0.3149, 0.7571, 0.3664, 0.6678, 0.3149, 0.5155, 0.263, 0.5754, 0.263, 0.6054, 0.3149, 0.5753, 0.3664, 0.4859, 0.3149, 0.3337, 0.263, 0.3936, 0.263, 0.4236, 0.3149, 0.3935, 0.3664, 0.3041, 0.3149, 0.6973, 0.05301, 0.7573, 0.05301, 0.7873, 0.105, 0.7573, 0.1569, 0.6973, 0.1569, 0.6673, 0.105, 0.3036, 0.2099, 0.3336, 0.158, 0.3936, 0.158, 0.4236, 0.2099, 0.3936, 0.2619, 0.3336, 0.2619, 0.06091, 0.2105, 0.1209, 0.2105, 0.1509, 0.2624, 0.1209, 0.3144, 0.06091, 0.3144, 0.03091, 0.2624, 0.7882, 0.2105, 0.8482, 0.2105, 0.8782, 0.2624, 0.8482, 0.3144, 0.7882, 0.3144, 0.7582, 0.2624, 0.6064, 0.2105, 0.6664, 0.2105, 0.6964, 0.2624, 0.6664, 0.3144, 0.6064, 0.3144, 0.5764, 0.2624, 0.4245, 0.2105, 0.4845, 0.2105, 0.5145, 0.2624, 0.4845, 0.3144, 0.4245, 0.3144, 0.3945, 0.2624, 0.2127, 0.3674, 0.2427, 0.3154, 0.3027, 0.3154, 0.3327, 0.3674, 0.3027, 0.4194, 0.2427, 0.4194, 0.7582, 0.3674, 0.7882, 0.3154, 0.8482, 0.3154, 0.8782, 0.3674, 0.8482, 0.4194, 0.7882, 0.4194, 0.5764, 0.3674, 0.6064, 0.3154, 0.6664, 0.3154, 0.6964, 0.3674, 0.6664, 0.4194, 0.6064, 0.4194, 0.3945, 0.3674, 0.4245, 0.3154, 0.4845, 0.3154, 0.5145, 0.3674, 0.4845, 0.4194, 0.4245, 0.4194, 0.1285, 0.4199, 0.3041, 0.4199, 0.4848, 0.4199, 0.6656, 0.4199, 0.8412, 0.4199, 0.8715, 0.05249, 0.6959, 0.05249, 0.5152, 0.05249, 0.3344, 0.05249, 0.1588, 0.05249, 0.8791, 0.05301, 0.9391, 0.05301, 0.9691, 0.105, 0.9391, 0.1569, 0.8791, 0.1569, 0.8491, 0.105, 0.7572, 0.05249, 0.6974, 0.05249, 0.6974, 0.05249, 0.7572, 0.05249, 0.3945, 0.3674, 0.4245, 0.3154, 0.4245, 0.3154, 0.3945, 0.3674, 0.4851, 0.1053, 0.5149, 0.1571, 0.5149, 0.1571, 0.4851, 0.1053, 0.7582, 0.2624, 0.7882, 0.2105, 0.7882, 0.2105, 0.7582, 0.2624, 0.5155, 0.05301, 0.5755, 0.05301, 0.5755, 0.05301, 0.5155, 0.05301, 0.4236, 0.3149, 0.3935, 0.3664, 0.3935, 0.3664, 0.4236, 0.3149, 0.4855, 0.2099, 0.5155, 0.158, 0.5155, 0.158, 0.4855, 0.2099, 0.7873, 0.2099, 0.7573, 0.2619, 0.7573, 0.2619, 0.7873, 0.2099, 0.5753, 0.05249, 0.5156, 0.05249, 0.5156, 0.05249, 0.5753, 0.05249, 0.3035, 0.3152, 0.3935, 0.3671, 0.3935, 0.3671, 0.3035, 0.3152, 0.5141, 0.1575, 0.4845, 0.2094, 0.4845, 0.2094, 0.5141, 0.1575, 0.7882, 0.3154, 0.8482, 0.3154, 0.8482, 0.3154, 0.7882, 0.3154, 0.3336, 0.05301, 0.3936, 0.05301, 0.3936, 0.05301, 0.3336, 0.05301, 0.3935, 0.3664, 0.3041, 0.3149, 0.3041, 0.3149, 0.3935, 0.3664, 0.4245, 0.2105, 0.4845, 0.2105, 0.4845, 0.2105, 0.4245, 0.2105, 0.8482, 0.3144, 0.7882, 0.3144, 0.7882, 0.3144, 0.8482, 0.3144, 0.3935, 0.05249, 0.3338, 0.05249, 0.3338, 0.05249, 0.3935, 0.05249, 0.1209, 0.4194, 0.06091, 0.4194, 0.06091, 0.4194, 0.1209, 0.4194, 0.4845, 0.2094, 0.4246, 0.2094, 0.4246, 0.2094, 0.4845, 0.2094, 0.4845, 0.2105, 0.5145, 0.2624, 0.5145, 0.2624, 0.4845, 0.2105, 0.1518, 0.05301, 0.2118, 0.05301, 0.2118, 0.05301, 0.1518, 0.05301, 0.06103, 0.4199, 0.1208, 0.4199, 0.1208, 0.4199, 0.06103, 0.4199, 0.1509, 0.2624, 0.1209, 0.3144, 0.1209, 0.3144, 0.1509, 0.2624, 0.5155, 0.2619, 0.4855, 0.2099, 0.4855, 0.2099, 0.5155, 0.2619, 0.2117, 0.05249, 0.1519, 0.05249, 0.1519, 0.05249, 0.2117, 0.05249, 0.3027, 0.4194, 0.2427, 0.4194, 0.2427, 0.4194, 0.3027, 0.4194, 0.1223, 0.3149, 0.1519, 0.263, 0.1519, 0.263, 0.1223, 0.3149, 0.5764, 0.2624, 0.6064, 0.2105, 0.6064, 0.2105, 0.5764, 0.2624, 0.3336, 0.1569, 0.3036, 0.105, 0.3036, 0.105, 0.3336, 0.1569, 0.2428, 0.4199, 0.3026, 0.4199, 0.3026, 0.4199, 0.2428, 0.4199, 0.2118, 0.2619, 0.1518, 0.2619, 0.1518, 0.2619, 0.2118, 0.2619, 0.6055, 0.2099, 0.5755, 0.2619, 0.5755, 0.2619, 0.6055, 0.2099, 0.3032, 0.1053, 0.3331, 0.1571, 0.3331, 0.1571, 0.3032, 0.1053, 0.4845, 0.4194, 0.4245, 0.4194, 0.4245, 0.4194, 0.4845, 0.4194, 0.1519, 0.263, 0.2118, 0.263, 0.2118, 0.263, 0.1519, 0.263, 0.6064, 0.3154, 0.6664, 0.3154, 0.6664, 0.3154, 0.6064, 0.3154, 0.3036, 0.2099, 0.3336, 0.158, 0.3336, 0.158, 0.3036, 0.2099, 0.4247, 0.4199, 0.4844, 0.4199, 0.4844, 0.4199, 0.4247, 0.4199, 0.2427, 0.3144, 0.2127, 0.2624, 0.2127, 0.2624, 0.2427, 0.3144, 0.6664, 0.3144, 0.6064, 0.3144, 0.6064, 0.3144, 0.6664, 0.3144, 0.3323, 0.1575, 0.3026, 0.2094, 0.3026, 0.2094, 0.3323, 0.1575, 0.6664, 0.4194, 0.6064, 0.4194, 0.6064, 0.4194, 0.6664, 0.4194, 0.2118, 0.263, 0.2418, 0.3149, 0.2418, 0.3149, 0.2118, 0.263, 0.4245, 0.3154, 0.4845, 0.3154, 0.4845, 0.3154, 0.4245, 0.3154, 0.2427, 0.2105, 0.3027, 0.2105, 0.3027, 0.2105, 0.2427, 0.2105, 0.6065, 0.4199, 0.6662, 0.4199, 0.6662, 0.4199, 0.6065, 0.4199, 0.2127, 0.3674, 0.2427, 0.3154, 0.2427, 0.3154, 0.2127, 0.3674, 0.4845, 0.3144, 0.4245, 0.3144, 0.4245, 0.3144, 0.4845, 0.3144, 0.3026, 0.2094, 0.2427, 0.2094, 0.2427, 0.2094, 0.3026, 0.2094, 0.8482, 0.4194, 0.7882, 0.4194, 0.7882, 0.4194, 0.8482, 0.4194, 0.2418, 0.3149, 0.2116, 0.3664, 0.2116, 0.3664, 0.2418, 0.3149, 0.1509, 0.3674, 0.1209, 0.4194, 0.1209, 0.4194, 0.1509, 0.3674, 0.2118, 0.158, 0.2418, 0.2099, 0.2418, 0.2099, 0.2118, 0.158, 0.7883, 0.4199, 0.8481, 0.4199, 0.8481, 0.4199, 0.7883, 0.4199, 0.1217, 0.3152, 0.2117, 0.3671, 0.2117, 0.3671, 0.1217, 0.3152, 0.1214, 0.4196, 0.1514, 0.3677, 0.1514, 0.3677, 0.1214, 0.4196, 0.2427, 0.2094, 0.2128, 0.1575, 0.2128, 0.1575, 0.2427, 0.2094, 0.8786, 0.05275, 0.8486, 0.1047, 0.8486, 0.1047, 0.8786, 0.05275, 0.2116, 0.3664, 0.1223, 0.3149, 0.1223, 0.3149, 0.2116, 0.3664, 0.3032, 0.4196, 0.3332, 0.3677, 0.3332, 0.3677, 0.3032, 0.4196, 0.2418, 0.105, 0.2118, 0.1569, 0.2118, 0.1569, 0.2418, 0.105, 0.8491, 0.105, 0.8791, 0.05301, 0.8791, 0.05301, 0.8491, 0.105, 0.8782, 0.2624, 0.8482, 0.3144, 0.8482, 0.3144, 0.8782, 0.2624, 0.3327, 0.3674, 0.3027, 0.4194, 0.3027, 0.4194, 0.3327, 0.3674, 0.2128, 0.1575, 0.2429, 0.1059, 0.2429, 0.1059, 0.2128, 0.1575, 0.9695, 0.1047, 0.9395, 0.05275, 0.9395, 0.05275, 0.9695, 0.1047, 0.8423, 0.3149, 0.877, 0.263, 0.877, 0.263, 0.8423, 0.3149, 0.8782, 0.3674, 0.8482, 0.4194, 0.8482, 0.4194, 0.8782, 0.3674, 0.9691, 0.105, 0.9391, 0.1569, 0.9391, 0.1569, 0.9691, 0.105, 0.9391, 0.05301, 0.9691, 0.105, 0.9691, 0.105, 0.9391, 0.05301, 0.9391, 0.2619, 0.8791, 0.2619, 0.8791, 0.2619, 0.9391, 0.2619, 0.8486, 0.4196, 0.8786, 0.3677, 0.8786, 0.3677, 0.8486, 0.4196, 0.9317, 0.1575, 0.9618, 0.1059, 0.9618, 0.1059, 0.9317, 0.1575, 0.8791, 0.158, 0.9391, 0.158, 0.9391, 0.158, 0.8791, 0.158, 0.877, 0.263, 0.9318, 0.263, 0.9318, 0.263, 0.877, 0.263, 0.7577, 0.3677, 0.7877, 0.4196, 0.7877, 0.4196, 0.7577, 0.3677, 0.1518, 0.1569, 0.1218, 0.105, 0.1218, 0.105, 0.1518, 0.1569, 0.9391, 0.1569, 0.8791, 0.1569, 0.8791, 0.1569, 0.9391, 0.1569, 0.06091, 0.3144, 0.03091, 0.2624, 0.03091, 0.2624, 0.06091, 0.3144, 0.7882, 0.4194, 0.7582, 0.3674, 0.7582, 0.3674, 0.7882, 0.4194, 0.1214, 0.1053, 0.1513, 0.1571, 0.1513, 0.1571, 0.1214, 0.1053, 0.2423, 0.1047, 0.2123, 0.05275, 0.2123, 0.05275, 0.2423, 0.1047, 0.03051, 0.2628, 0.0604, 0.3146, 0.0604, 0.3146, 0.03051, 0.2628, 0.5759, 0.3677, 0.6059, 0.4196, 0.6059, 0.4196, 0.5759, 0.3677, 0.1218, 0.2099, 0.1518, 0.158, 0.1518, 0.158, 0.1218, 0.2099, 0.2118, 0.05301, 0.2418, 0.105, 0.2418, 0.105, 0.2118, 0.05301, 0.03091, 0.3674, 0.06091, 0.3154, 0.06091, 0.3154, 0.03091, 0.3674, 0.6064, 0.4194, 0.5764, 0.3674, 0.5764, 0.3674, 0.6064, 0.4194, 0.1577, 0.1575, 0.123, 0.2094, 0.123, 0.2094, 0.1577, 0.1575, 0.1518, 0.158, 0.2118, 0.158, 0.2118, 0.158, 0.1518, 0.158, 0.06834, 0.3149, 0.03822, 0.3664, 0.03822, 0.3664, 0.06834, 0.3149, 0.06091, 0.2105, 0.1209, 0.2105, 0.1209, 0.2105, 0.06091, 0.2105, 0.2118, 0.1569, 0.1518, 0.1569, 0.1518, 0.1569, 0.2118, 0.1569, 0.8444, 0.3152, 0.03439, 0.3671, 0.03439, 0.3671, 0.8444, 0.3152, 0.123, 0.2094, 0.06822, 0.2094, 0.06822, 0.2094, 0.123, 0.2094, 0.3336, 0.158, 0.3936, 0.158, 0.3936, 0.158, 0.3336, 0.158, 0.03822, 0.3664, 0.8423, 0.3149, 0.8423, 0.3149, 0.03822, 0.3664, 0.935, 0.1577, 0.065, 0.2097, 0.065, 0.2097, 0.935, 0.1577, 0.3936, 0.1569, 0.3336, 0.1569, 0.3336, 0.1569, 0.3936, 0.1569, 0.6964, 0.2624, 0.6664, 0.3144, 0.6664, 0.3144, 0.6964, 0.2624, 0.06822, 0.2094, 0.9317, 0.1575, 0.9317, 0.1575, 0.06822, 0.2094, 0.4855, 0.105, 0.5155, 0.05301, 0.5155, 0.05301, 0.4855, 0.105, 0.6678, 0.3149, 0.6974, 0.263, 0.6974, 0.263, 0.6678, 0.3149, 0.7873, 0.105, 0.7573, 0.1569, 0.7573, 0.1569, 0.7873, 0.105, 0.515, 0.05275, 0.485, 0.1047, 0.485, 0.1047, 0.515, 0.05275, 0.7573, 0.2619, 0.6973, 0.2619, 0.6973, 0.2619, 0.7573, 0.2619, 0.7582, 0.1575, 0.7884, 0.1059, 0.7884, 0.1059, 0.7582, 0.1575, 0.6968, 0.05275, 0.6668, 0.1047, 0.6668, 0.1047, 0.6968, 0.05275, 0.6974, 0.263, 0.7573, 0.263, 0.7573, 0.263, 0.6974, 0.263, 0.8791, 0.1569, 0.8491, 0.105, 0.8491, 0.105, 0.8791, 0.1569, 0.6673, 0.105, 0.6973, 0.05301, 0.6973, 0.05301, 0.6673, 0.105, 0.7882, 0.3144, 0.7582, 0.2624, 0.7582, 0.2624, 0.7882, 0.3144, 0.8487, 0.1053, 0.8786, 0.1571, 0.8786, 0.1571, 0.8487, 0.1053, 0.6973, 0.158, 0.7573, 0.158, 0.7573, 0.158, 0.6973, 0.158, 0.7573, 0.263, 0.7872, 0.3149, 0.7872, 0.3149, 0.7573, 0.263, 0.8491, 0.2099, 0.8791, 0.158, 0.8791, 0.158, 0.8491, 0.2099, 0.7573, 0.1569, 0.6973, 0.1569, 0.6973, 0.1569, 0.7573, 0.1569, 0.7582, 0.3674, 0.7882, 0.3154, 0.7882, 0.3154, 0.7582, 0.3674, 0.8777, 0.1575, 0.8481, 0.2094, 0.8481, 0.2094, 0.8777, 0.1575, 0.5155, 0.158, 0.5755, 0.158, 0.5755, 0.158, 0.5155, 0.158, 0.7872, 0.3149, 0.7571, 0.3664, 0.7571, 0.3664, 0.7872, 0.3149, 0.7882, 0.2105, 0.8482, 0.2105, 0.8482, 0.2105, 0.7882, 0.2105, 0.5755, 0.1569, 0.5155, 0.1569, 0.5155, 0.1569, 0.5755, 0.1569, 0.6671, 0.3152, 0.7571, 0.3671, 0.7571, 0.3671, 0.6671, 0.3152, 0.8481, 0.2094, 0.7882, 0.2094, 0.7882, 0.2094, 0.8481, 0.2094, 0.1209, 0.2105, 0.1509, 0.2624, 0.1509, 0.2624, 0.1209, 0.2105, 0.7571, 0.3664, 0.6678, 0.3149, 0.6678, 0.3149, 0.7571, 0.3664, 0.7573, 0.158, 0.7873, 0.2099, 0.7873, 0.2099, 0.7573, 0.158, 0.1518, 0.2619, 0.1218, 0.2099, 0.1218, 0.2099, 0.1518, 0.2619, 0.5145, 0.2624, 0.4845, 0.3144, 0.4845, 0.3144, 0.5145, 0.2624, 0.7882, 0.2094, 0.7582, 0.1575, 0.7582, 0.1575, 0.7882, 0.2094, 0.2127, 0.2624, 0.2427, 0.2105, 0.2427, 0.2105, 0.2127, 0.2624, 0.4859, 0.3149, 0.5155, 0.263, 0.5155, 0.263, 0.4859, 0.3149, 0.6055, 0.105, 0.5755, 0.1569, 0.5755, 0.1569, 0.6055, 0.105, 0.2418, 0.2099, 0.2118, 0.2619, 0.2118, 0.2619, 0.2418, 0.2099, 0.5755, 0.2619, 0.5155, 0.2619, 0.5155, 0.2619, 0.5755, 0.2619, 0.5764, 0.1575, 0.6065, 0.1059, 0.6065, 0.1059, 0.5764, 0.1575, 0.3027, 0.2105, 0.3327, 0.2624, 0.3327, 0.2624, 0.3027, 0.2105, 0.5155, 0.263, 0.5754, 0.263, 0.5754, 0.263, 0.5155, 0.263, 0.6973, 0.1569, 0.6673, 0.105, 0.6673, 0.105, 0.6973, 0.1569, 0.3336, 0.2619, 0.3036, 0.2099, 0.3036, 0.2099, 0.3336, 0.2619, 0.6064, 0.3144, 0.5764, 0.2624, 0.5764, 0.2624, 0.6064, 0.3144, 0.6669, 0.1053, 0.6968, 0.1571, 0.6968, 0.1571, 0.6669, 0.1053, 0.3945, 0.2624, 0.4245, 0.2105, 0.4245, 0.2105, 0.3945, 0.2624, 0.5754, 0.263, 0.6054, 0.3149, 0.6054, 0.3149, 0.5754, 0.263, 0.6673, 0.2099, 0.6973, 0.158, 0.6973, 0.158, 0.6673, 0.2099, 0.4236, 0.2099, 0.3936, 0.2619, 0.3936, 0.2619, 0.4236, 0.2099, 0.5764, 0.3674, 0.6064, 0.3154, 0.6064, 0.3154, 0.5764, 0.3674])
me_icosphere.materials.append(mat_white)
me_icosphere.materials.append(mat_dark)
me_icosphere.use_remesh_fix_poles = True
me_icosphere.use_remesh_preserve_attributes = False
me_icosphere.update()

# ---- objects
ob_icosphere = bpy.data.objects.new('Icosphere', me_icosphere)

# ---- transforms, parenting, visibility, modifiers, constraints
ob_icosphere.location = (0.0, 0.0, 0.0)
_m = ob_icosphere.modifiers.new('Subdivision', 'SUBSURF')
_m.subdivision_type = 'SIMPLE'
_m.levels = 3
_m = ob_icosphere.modifiers.new('Cast', 'CAST')
_m.factor = 0.9

# ---- collection membership
col_collection.objects.link(ob_icosphere)

# ---- scene / render settings (as saved in the file)
scene.frame_start = 1; scene.frame_end = 250; scene.frame_set(1)
scene.render.engine = 'BLENDER_EEVEE_NEXT'
scene.cycles.use_denoising = False
scene.cycles.samples = 128
scene.cycles.sampling_pattern = 'TABULATED_SOBOL'
scene.cycles.use_adaptive_sampling = False
scene.cycles.use_light_tree = False
scene.view_settings.view_transform = 'Filmic'
bpy.context.view_layer.update()

# ---- added for rendering (the .blend has no active camera and no usable light): camera, sun
cam_auto = bpy.data.cameras.new('AutoCamera')
cam_auto.lens = 50.0
cam_auto.sensor_width = 36.0
cam_auto.clip_end = 1000.0
ob_auto_camera = bpy.data.objects.new('AutoCamera', cam_auto)
scene.collection.objects.link(ob_auto_camera)
ob_auto_camera.location = (2.8736, -3.44832, 2.29888)
ob_auto_camera.rotation_euler = (1.09748, -7.21219e-08, 0.694738)
scene.camera = ob_auto_camera
light_auto_sun = bpy.data.lights.new('AutoSun', 'SUN')
light_auto_sun.energy = 3.0
light_auto_sun.angle = 0.0523599
ob_auto_sun = bpy.data.objects.new('AutoSun', light_auto_sun)
scene.collection.objects.link(ob_auto_sun)
ob_auto_sun.rotation_euler = (0.872665, 0.174533, 0.523599)
bpy.context.view_layer.update()
